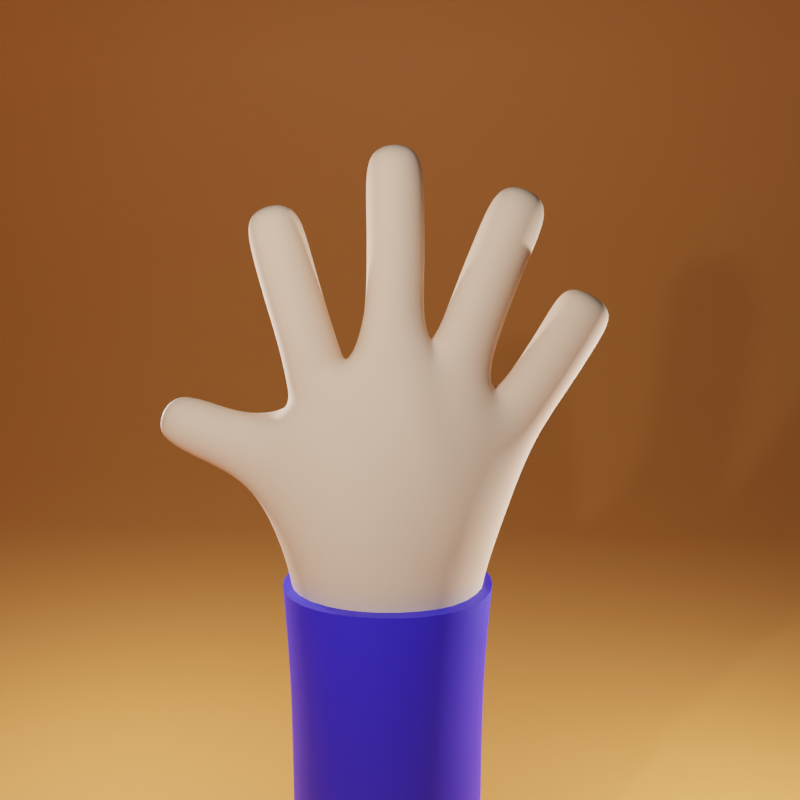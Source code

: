 # Source: Hang.blend  (saved by Blender 2.92.15; exported with 4.5.12 LTS)
import bpy
from mathutils import Matrix  # noqa: F401  (used for matrix-valued properties, if any)

bpy.ops.wm.read_factory_settings(use_empty=True)
scene = bpy.context.scene
scene.name = 'Scene'

# ---- collections
col_collection = bpy.data.collections.new('Collection'); scene.collection.children.link(col_collection)

# ---- materials (node trees are filled in below, after node groups)
mat_skin = bpy.data.materials.new('Skin')
mat_skin.alpha_threshold = 0.0
mat_skin.use_transparent_shadow = False
mat_skin.line_color = (0.0, 0.0, 0.0, 1.0)
mat_sleeve = bpy.data.materials.new('Sleeve')
mat_sleeve.use_transparent_shadow = False
mat_backdrop = bpy.data.materials.new('Backdrop')
mat_backdrop.use_transparent_shadow = False

# ---- node groups
ng_auto_smooth = bpy.data.node_groups.new('Auto Smooth', 'GeometryNodeTree')
_s = ng_auto_smooth.interface.new_socket(name='Geometry', in_out='OUTPUT', socket_type='NodeSocketGeometry')
_s = ng_auto_smooth.interface.new_socket(name='Geometry', in_out='INPUT', socket_type='NodeSocketGeometry')
_s = ng_auto_smooth.interface.new_socket(name='Angle', in_out='INPUT', socket_type='NodeSocketFloat')
_s.subtype = 'ANGLE'
_s.min_value = 0.0
_s.max_value = 3.142
ng_auto_smooth.is_modifier = True
_N = ng_auto_smooth.nodes; _L = ng_auto_smooth.links
n0 = _N.new('NodeGroupOutput'); n0.name = 'Group Output'; n0.location = (480, -100)
n1 = _N.new('NodeGroupInput'); n1.name = 'Group Input'; n1.location = (-420, -300)
n2 = _N.new('NodeGroupInput'); n2.name = 'Group Input.001'; n2.location = (-60, -100)
n3 = _N.new('GeometryNodeSetShadeSmooth'); n3.name = 'Set Shade Smooth'; n3.location = (120, -100)
n3.domain = 'EDGE'
n4 = _N.new('GeometryNodeSetShadeSmooth'); n4.name = 'Set Shade Smooth.001'; n4.location = (300, -100)
n5 = _N.new('GeometryNodeInputMeshEdgeAngle'); n5.name = 'Edge Angle'; n5.location = (-420, -220)
n6 = _N.new('GeometryNodeInputEdgeSmooth'); n6.name = 'Is Edge Smooth'; n6.location = (-60, -160)
n7 = _N.new('GeometryNodeInputShadeSmooth'); n7.name = 'Is Face Smooth'; n7.location = (-240, -340)
n8 = _N.new('FunctionNodeBooleanMath'); n8.name = 'Boolean Math'; n8.location = (-60, -220)
n9 = _N.new('FunctionNodeCompare'); n9.name = 'Compare'; n9.location = (-240, -180)
n9.operation = 'LESS_EQUAL'
_L.new(n5.outputs[0], n9.inputs[0])
_L.new(n4.outputs[0], n0.inputs[0])
_L.new(n1.outputs[1], n9.inputs[1])
_L.new(n9.outputs[0], n8.inputs[0])
_L.new(n7.outputs[0], n8.inputs[1])
_L.new(n2.outputs[0], n3.inputs[0])
_L.new(n6.outputs[0], n3.inputs[1])
_L.new(n3.outputs[0], n4.inputs[0])
_L.new(n8.outputs[0], n3.inputs[2])
n0.is_active_output = True

# ---- material node trees
mat_skin.use_nodes = True; mat_skin.node_tree.nodes.clear()
_N = mat_skin.node_tree.nodes; _L = mat_skin.node_tree.links
n0 = _N.new('ShaderNodeOutputMaterial'); n0.name = 'Material Output'; n0.location = (300, 300)
n1 = _N.new('ShaderNodeBsdfPrincipled'); n1.name = 'Principled BSDF'; n1.location = (10, 300)
n1.distribution = 'GGX'
n1.subsurface_method = 'BURLEY'
n1.inputs[0].default_value = (0.906, 0.6284, 0.4488, 1.0)
n1.inputs[2].default_value = 0.8
n1.inputs[3].default_value = 1.45
n1.inputs[27].default_value = (0.0, 0.0, 0.0, 1.0)
n1.inputs[28].default_value = 1.0
_L.new(n1.outputs[0], n0.inputs[0])
n0.is_active_output = True
mat_sleeve.use_nodes = True; mat_sleeve.node_tree.nodes.clear()
_N = mat_sleeve.node_tree.nodes; _L = mat_sleeve.node_tree.links
n0 = _N.new('ShaderNodeBsdfPrincipled'); n0.name = 'Principled BSDF'; n0.location = (10, 300)
n0.distribution = 'GGX'
n0.subsurface_method = 'BURLEY'
n0.inputs[0].default_value = (0.02791, 0.02076, 0.8, 1.0)
n0.inputs[3].default_value = 1.45
n0.inputs[27].default_value = (0.0, 0.0, 0.0, 1.0)
n0.inputs[28].default_value = 1.0
n1 = _N.new('ShaderNodeOutputMaterial'); n1.name = 'Material Output'; n1.location = (300, 300)
_L.new(n0.outputs[0], n1.inputs[0])
n1.is_active_output = True
mat_backdrop.use_nodes = True; mat_backdrop.node_tree.nodes.clear()
_N = mat_backdrop.node_tree.nodes; _L = mat_backdrop.node_tree.links
n0 = _N.new('ShaderNodeBsdfPrincipled'); n0.name = 'Principled BSDF'; n0.location = (10, 300)
n0.distribution = 'GGX'
n0.subsurface_method = 'BURLEY'
n0.inputs[0].default_value = (0.8, 0.2983, 0.07643, 1.0)
n0.inputs[3].default_value = 1.45
n0.inputs[27].default_value = (0.0, 0.0, 0.0, 1.0)
n0.inputs[28].default_value = 1.0
n1 = _N.new('ShaderNodeOutputMaterial'); n1.name = 'Material Output'; n1.location = (300, 300)
_L.new(n0.outputs[0], n1.inputs[0])
n1.is_active_output = True

# ---- world
world_world = bpy.data.worlds.new('World'); scene.world = world_world
world_world.use_nodes = True; world_world.node_tree.nodes.clear()
_N = world_world.node_tree.nodes; _L = world_world.node_tree.links
n0 = _N.new('ShaderNodeOutputWorld'); n0.name = 'World Output'; n0.location = (300, 300)
n1 = _N.new('ShaderNodeBackground'); n1.name = 'Background'; n1.location = (10, 300)
n1.inputs[0].default_value = (0.05088, 0.05088, 0.05088, 1.0)
_L.new(n1.outputs[0], n0.inputs[0])
n0.is_active_output = True
world_world.color = (0.05088, 0.05088, 0.05088)
world_world.use_sun_shadow = False
world_world.sun_shadow_jitter_overblur = 0.0

# ---- cameras
cam_camera = bpy.data.cameras.new('Camera')
cam_camera.clip_end = 100.0
cam_camera.ortho_scale = 7.314

# ---- lights
light_light = bpy.data.lights.new('Light', 'POINT')
light_light.transmission_factor = 0.0
light_light.energy = 1000.0
light_light.shadow_soft_size = 0.1
light_light.shadow_maximum_resolution = 0.006
light_light.use_absolute_resolution = True
light_light_001 = bpy.data.lights.new('Light.001', 'POINT')
light_light_001.transmission_factor = 0.0
light_light_001.energy = 1000.0
light_light_001.shadow_soft_size = 0.1
light_light_001.shadow_maximum_resolution = 0.006
light_light_001.use_absolute_resolution = True
light_light_002 = bpy.data.lights.new('Light.002', 'POINT')
light_light_002.transmission_factor = 0.0
light_light_002.energy = 1000.0
light_light_002.shadow_soft_size = 0.1
light_light_002.shadow_maximum_resolution = 0.006
light_light_002.use_absolute_resolution = True

# ---- meshes
me_cube = bpy.data.meshes.new('Cube')
me_cube.from_pydata([(0.3938, -0.3938, -0.1576), (-0.3938, -0.3938, -0.1576), (-0.3938, 0.3938, -0.1576), (0.3938, 0.3938, -0.1576), (0.5839, -0.5303, 3.57), (-0.5879, -0.4991, 3.455), (-0.561, 0.5493, 3.551), (0.6, 0.5239, 3.463), (0.9823, 0.2982, 4.395), (1.007, -0.1306, 4.393), (0.7762, -0.1386, 4.926), (0.7443, 0.2702, 4.923), (0.3669, -0.212, 5.194), (0.259, 0.304, 5.088), (-0.1707, -0.277, 5.124), (-0.2651, 0.244, 5.174), (-0.845, -0.1197, 4.688), (-0.7759, 0.2873, 4.748), (-0.3414, 0.2138, 5.124), (-0.2795, -0.2268, 5.048), (-1.046, -0.1172, 4.165), (-1.011, 0.3101, 4.16), (1.606, 0.2697, 5.555), (1.632, 0.01507, 5.56), (1.411, -0.004357, 5.688), (1.385, 0.2503, 5.683), (1.11, 0.2731, 6.322), (1.134, 0.01858, 6.335), (0.8984, 0.001311, 6.433), (0.8746, 0.2558, 6.42), (0.1665, 0.2874, 6.684), (0.1953, 0.03408, 6.707), (-0.05891, 0.004854, 6.704), (-0.08773, 0.2582, 6.681), (-1.017, 0.09215, 6.223), (-0.9805, 0.3449, 6.206), (-0.7361, 0.3145, 6.275), (-0.7725, 0.06177, 6.293), (-1.774, 0.09794, 4.569), (-1.733, 0.3504, 4.564), (-1.635, 0.3397, 4.8), (-1.677, 0.08725, 4.806), (1.404, 0.287, 5.127), (1.434, -0.05294, 5.127), (1.142, -0.0786, 5.301), (1.112, 0.2613, 5.302), (0.8994, 0.2662, 5.695), (0.9305, -0.07334, 5.71), (0.6131, -0.09698, 5.833), (0.582, 0.2425, 5.818), (0.2177, 0.273, 5.999), (0.2561, -0.06412, 6.035), (-0.08296, -0.1023, 6.038), (-0.1213, 0.2347, 6.001), (-0.8835, -0.01632, 5.564), (-0.8349, 0.3206, 5.54), (-0.5118, 0.2812, 5.642), (-0.5604, -0.05576, 5.666), (-1.475, 0.002339, 4.401), (-1.423, 0.3396, 4.394), (-1.296, 0.3264, 4.719), (-1.348, -0.01082, 4.726), (0.5251, -0.5251, 1.092), (-0.5251, -0.5251, 1.092), (-0.5251, 0.5251, 1.092), (0.5251, 0.5251, 1.092), (0.5251, -0.5251, 2.183), (-0.5251, -0.5251, 2.183), (-0.5251, 0.5251, 2.183), (0.5251, 0.5251, 2.183), (1.543, 0.3025, 5.365), (1.576, -0.0371, 5.371), (1.282, -0.06297, 5.542), (1.249, 0.2766, 5.537), (1.038, 0.2953, 6.04), (1.069, -0.04405, 6.056), (0.7543, -0.06718, 6.185), (0.7226, 0.2722, 6.169), (0.2109, 0.3087, 6.384), (0.2493, -0.02892, 6.415), (-0.08966, -0.06778, 6.412), (-0.1281, 0.2699, 6.381), (-0.9876, 0.02456, 5.934), (-0.939, 0.3615, 5.911), (-0.6136, 0.3212, 6.005), (-0.6621, -0.01577, 6.028), (1.214, 0.2776, 4.821), (1.241, -0.06257, 4.815), (0.9628, -0.08842, 5.019), (0.9364, 0.2517, 5.024), (0.778, 0.2436, 5.355), (0.8084, -0.09605, 5.367), (0.4939, -0.1201, 5.51), (0.4631, 0.2195, 5.497), (0.2136, 0.2326, 5.66), (0.2513, -0.1043, 5.698), (-0.08612, -0.141, 5.717), (-0.1242, 0.1959, 5.679), (-0.7798, -0.05624, 5.209), (-0.7321, 0.2809, 5.188), (-0.4066, 0.2424, 5.309), (-0.4544, -0.09479, 5.33), (-0.7252, -0.08245, 4.958), (-0.6823, 0.2555, 4.945), (-0.3807, -0.124, 5.14), (0.7829, 0.01241, 3.325), (1.65, 0.1455, 5.556), (0.8568, -0.2687, 4.034), (0.8381, 0.367, 4.022), (1.041, 0.0875, 4.305), (-0.768, 0.09431, 4.917), (0.8906, -0.2042, 4.636), (1.531, -0.0216, 5.637), (-0.7699, 0.01993, 3.3), (0.03052, 0.6879, 3.362), (-0.5606, -0.1666, 5.051), (-0.01708, -0.6834, 3.374), (0.6153, -0.2343, 4.97), (0.5213, -0.4153, 4.465), (0.1531, -0.2937, 5.173), (0.188, -0.5062, 4.334), (-0.396, -0.479, 4.252), (-0.1336, 0.5136, 4.295), (0.4334, 0.5099, 4.232), (0.5687, 0.3352, 4.95), (1.381, 0.1218, 5.712), (0.8541, 0.3526, 4.636), (-0.2968, 0.0371, 5.166), (-0.6747, 0.2466, 4.835), (1.5, 0.2888, 5.631), (-0.8243, -0.2651, 3.947), (-0.5494, -0.2463, 4.86), (5.588e-09, 0.4801, -0.2174), (-0.9545, -0.1878, 4.428), (-0.3053, 0.1935, 5.137), (-0.7092, -0.09989, 4.845), (-0.0557, 0.315, 5.144), (-0.2045, -0.007542, 5.351), (-0.4801, -1.863e-09, -0.2174), (-0.87, 0.3668, 4.486), (6.519e-09, -0.4801, -0.2174), (-0.8081, 0.3693, 3.954), (-0.5395, 0.3221, 4.852), (-0.4592, 0.4465, 4.45), (-1.019, 0.09914, 4.127), (0.4801, -8.382e-09, -0.2174), (-0.871, 0.09368, 4.711), (-0.5041, 0.298, 5.032), (-0.3113, -0.1622, 5.148), (0.9978, 0.294, 6.389), (0.8686, 0.1284, 6.457), (1.027, -0.01625, 6.405), (1.156, 0.1494, 6.337), (0.03573, 0.3024, 6.702), (-0.1017, 0.1302, 6.713), (0.07087, -0.006411, 6.729), (0.2083, 0.1658, 6.717), (-0.9042, 0.0515, 6.281), (-0.7331, 0.187, 6.312), (-0.8598, 0.3596, 6.259), (-1.031, 0.2241, 6.227), (-1.753, 0.06901, 4.698), (-1.667, 0.2163, 4.839), (-1.702, 0.3767, 4.691), (-1.787, 0.2295, 4.551), (0.5026, -0.5026, 0.1498), (1.048e-08, -0.722, 1.092), (-0.5026, -0.5026, 0.1498), (-0.722, -1.048e-08, 1.092), (-0.5026, 0.5026, 0.1498), (0.0, 0.722, 1.092), (0.5026, 0.5026, 0.1498), (0.722, -7.451e-09, 1.092), (0.5251, -0.5251, 1.637), (1.048e-08, -0.722, 2.183), (-0.5251, -0.5251, 1.637), (-0.722, -1.048e-08, 2.183), (-0.5251, 0.5251, 1.637), (-1.048e-08, 0.722, 2.183), (0.5251, 0.5251, 1.637), (0.722, 1.048e-08, 2.183), (0.533, -0.5273, 2.752), (-0.5326, -0.5233, 2.744), (-0.5308, 0.5293, 2.749), (0.5341, 0.526, 2.745), (1.478, 0.2941, 5.252), (1.615, 0.1375, 5.336), (1.509, -0.04563, 5.255), (1.474, 0.1218, 5.094), (1.435, -0.1137, 5.458), (1.216, -0.0714, 5.428), (1.293, -0.1295, 5.214), (1.21, 0.102, 5.572), (1.185, 0.2683, 5.425), (1.072, 0.08656, 5.334), (1.39, 0.3532, 5.45), (1.253, 0.3379, 5.215), (1.597, 0.3027, 5.474), (1.629, -0.02227, 5.48), (1.348, -0.04706, 5.643), (1.315, 0.2779, 5.637), (0.9665, 0.2802, 5.865), (1.112, 0.13, 6.024), (0.9979, -0.05921, 5.881), (0.9745, 0.1008, 5.679), (0.9177, -0.1192, 6.124), (0.6819, -0.08256, 6.007), (0.7776, -0.1488, 5.774), (0.6794, 0.09818, 6.201), (0.6506, 0.2569, 5.992), (0.5381, 0.06834, 5.848), (0.8742, 0.3474, 6.101), (0.7349, 0.318, 5.754), (1.099, 0.302, 6.208), (1.129, -0.02287, 6.224), (0.8283, -0.04492, 6.348), (0.798, 0.2799, 6.333), (0.2152, 0.2912, 6.186), (0.2937, 0.1472, 6.4), (0.2536, -0.04616, 6.22), (0.3005, 0.1116, 6.016), (0.08704, -0.1117, 6.42), (-0.08543, -0.08476, 6.219), (0.09376, -0.1464, 6.043), (-0.1724, 0.09375, 6.396), (-0.1238, 0.2527, 6.186), (-0.1657, 0.05903, 6.02), (0.03422, 0.3526, 6.377), (0.041, 0.3171, 5.993), (0.2002, 0.3168, 6.57), (0.237, -0.006499, 6.599), (-0.08748, -0.04379, 6.595), (-0.1243, 0.2795, 6.566), (-0.9363, 0.004095, 5.747), (-1.024, 0.2006, 5.905), (-0.8877, 0.341, 5.723), (-0.9198, 0.1595, 5.533), (-0.7672, 0.4045, 5.953), (-0.5632, 0.3011, 5.821), (-0.6642, 0.3641, 5.587), (-0.5768, 0.1452, 6.034), (-0.6118, -0.03585, 5.844), (-0.4755, 0.1053, 5.673), (-0.834, -0.05878, 5.986), (-0.7311, -0.09921, 5.619), (-1.027, 0.04999, 6.111), (-0.9807, 0.3725, 6.089), (-0.6688, 0.3338, 6.178), (-0.7153, 0.01125, 6.2), (-1.675, 0.04347, 4.487), (-1.623, 0.3659, 4.48), (-1.473, 0.1734, 4.337), (-1.501, 0.3528, 4.784), (-1.35, 0.3963, 4.556), (-1.553, 0.03037, 4.79), (-1.298, 0.1553, 4.783), (-1.421, -0.06748, 4.564), (1.104, 0.2766, 4.643), (1.279, 0.1124, 4.78), (1.131, -0.07458, 4.638), (1.107, -0.1393, 4.916), (0.8783, -0.09839, 4.918), (0.8975, 0.07681, 5.059), (0.8511, 0.2499, 4.921), (0.7769, 0.06759, 4.982), (1.07, 0.3284, 4.923), (1.315, 0.2819, 4.981), (1.343, -0.05821, 4.977), (1.054, -0.08382, 5.157), (1.026, 0.2563, 5.161), (0.725, 0.2399, 5.159), (0.8522, 0.07828, 5.334), (0.7551, -0.108, 5.167), (0.6568, -0.1717, 5.441), (0.4404, -0.1361, 5.365), (0.4195, 0.04521, 5.53), (0.4038, 0.2203, 5.347), (0.3179, 0.03838, 5.358), (0.6149, 0.2952, 5.424), (0.8381, 0.2539, 5.529), (0.8688, -0.08564, 5.543), (0.5507, -0.1096, 5.666), (0.5199, 0.23, 5.652), (0.2115, 0.222, 5.469), (0.2957, 0.07106, 5.676), (0.2566, -0.1333, 5.503), (0.08968, -0.1858, 5.714), (-0.0944, -0.1705, 5.533), (-0.1685, 0.02058, 5.701), (-0.1398, 0.1851, 5.506), (0.0376, 0.2774, 5.663), (0.2171, 0.2534, 5.827), (0.2554, -0.08341, 5.866), (-0.08348, -0.1211, 5.874), (-0.1218, 0.2157, 5.835), (-0.74, -0.07478, 5.028), (-0.8169, 0.1196, 5.176), (-0.6945, 0.2629, 5.012), (-0.5604, 0.3249, 5.244), (-0.3598, 0.2237, 5.161), (-0.3695, 0.06655, 5.342), (-0.4046, -0.1139, 5.178), (-0.6261, -0.1387, 5.274), (-0.8296, -0.0365, 5.388), (-0.781, 0.3005, 5.364), (-0.4587, 0.2615, 5.472), (-0.5072, -0.07543, 5.496), (-1.251, -0.03883, 4.315), (-1.205, 0.3102, 4.31), (-1.063, 0.2955, 4.666), (-1.11, -0.05041, 4.672), (-1.484e-09, -0.722, 1.637), (0.6916, 1.863e-09, 0.1439), (0.722, -1.484e-09, 1.637), (-1.863e-09, 0.6916, 0.1439), (1.484e-09, 0.722, 1.637), (-0.722, 1.484e-09, 1.637), (-0.6916, 1.863e-09, 0.1439), (0.3039, -0.4186, 4.662), (-0.06392, -0.5899, 3.987), (0.09994, 0.5975, 3.953), (1.863e-09, -0.6916, 0.1439), (-1.774, 0.2314, 4.715), (1.53, 0.1356, 5.66), (-0.6733, 0.4088, 4.421), (-0.8937, 0.2102, 6.313), (0.05225, 0.1519, 6.761), (1.029, 0.1424, 6.438), (0.6925, 0.4184, 4.464), (0.7315, -0.3163, 4.491), (-0.6851, -0.3246, 4.411), (-0.2419, 0.006632, 5.208), (-0.5181, -0.1944, 4.987), (-0.7595, 0.08357, 4.794), (-0.2327, 0.4298, 4.64), (-0.4875, 0.2837, 4.972), (-0.8747, 0.05464, 3.785), (-3.725e-09, -7.451e-09, -0.3429), (0.9068, 0.05079, 3.871), (-0.001306, -0.7182, 2.742), (-0.7278, 0.002792, 2.736), (0.002991, 0.719, 2.741), (0.7295, 0.0009385, 2.738), (1.549, 0.1291, 5.221), (1.369, -0.1222, 5.342), (1.145, 0.09363, 5.459), (1.325, 0.3449, 5.338), (1.667, 0.145, 5.447), (1.495, -0.09568, 5.564), (1.279, 0.1109, 5.672), (1.451, 0.3515, 5.555), (1.041, 0.1149, 5.849), (0.8458, -0.1345, 5.947), (0.607, 0.08278, 6.023), (0.8027, 0.3322, 5.925), (1.172, 0.1439, 6.194), (0.9853, -0.09481, 6.291), (0.7573, 0.1135, 6.366), (0.9435, 0.3522, 6.269), (0.298, 0.1298, 6.203), (0.09128, -0.1287, 6.226), (-0.1682, 0.07671, 6.203), (0.0385, 0.3352, 6.18), (0.2796, 0.1623, 6.588), (0.08162, -0.08574, 6.605), (-0.1669, 0.111, 6.582), (0.031, 0.3591, 6.565), (-0.9728, 0.1801, 5.717), (-0.7163, 0.3842, 5.767), (-0.5267, 0.1251, 5.851), (-0.7831, -0.07906, 5.8), (-1.063, 0.2188, 6.085), (-0.8165, 0.414, 6.131), (-0.634, 0.1655, 6.208), (-0.8805, -0.0298, 6.162), (-1.674, 0.2076, 4.427), (-1.554, 0.4203, 4.631), (-1.507, 0.1895, 4.845), (-1.626, -0.02329, 4.641), (1.165, 0.1058, 4.589), (1.008, -0.1512, 4.776), (0.8223, 0.07143, 4.969), (0.9714, 0.3277, 4.781), (1.383, 0.1166, 4.946), (1.203, -0.1348, 5.067), (0.9856, 0.08142, 5.193), (1.166, 0.3328, 5.072), (0.7943, 0.0703, 5.137), (0.6068, -0.1861, 5.257), (0.367, 0.03779, 5.405), (0.5637, 0.2936, 5.242), (0.9131, 0.08863, 5.513), (0.7155, -0.1613, 5.607), (0.4757, 0.05575, 5.682), (0.6732, 0.3056, 5.588), (0.2942, 0.05044, 5.495), (0.09192, -0.2153, 5.519), (-0.176, 0.001736, 5.538), (0.0247, 0.2665, 5.478), (0.2998, 0.09207, 5.845), (0.09313, -0.1654, 5.877), (-0.1662, 0.0402, 5.856), (0.04046, 0.2977, 5.824), (-0.7801, 0.1014, 4.991), (-0.5187, 0.3066, 5.083), (-0.3194, 0.04759, 5.198), (-0.5808, -0.1576, 5.106), (-0.8657, 0.1393, 5.356), (-0.6108, 0.3442, 5.414), (-0.4225, 0.08575, 5.504), (-0.6775, -0.1191, 5.446), (-1.255, 0.1382, 4.245), (-1.125, 0.3668, 4.488), (-1.067, 0.1211, 4.73), (-1.188, -0.109, 4.496)], [], [(66, 174, 311, 173), (174, 67, 175, 311), (311, 175, 63, 166), (173, 311, 166, 62), (65, 172, 312, 171), (172, 62, 165, 312), (312, 165, 0, 145), (171, 312, 145, 3), (69, 180, 313, 179), (180, 66, 173, 313), (313, 173, 62, 172), (179, 313, 172, 65), (64, 170, 314, 169), (170, 65, 171, 314), (314, 171, 3, 132), (169, 314, 132, 2), (68, 178, 315, 177), (178, 69, 179, 315), (315, 179, 65, 170), (177, 315, 170, 64), (67, 176, 316, 175), (176, 68, 177, 316), (316, 177, 64, 168), (175, 316, 168, 63), (63, 168, 317, 167), (168, 64, 169, 317), (317, 169, 2, 138), (167, 317, 138, 1), (12, 119, 318, 118), (14, 120, 318, 119), (4, 118, 318, 120), (14, 121, 319, 120), (5, 116, 319, 121), (4, 120, 319, 116), (6, 122, 320, 114), (13, 123, 320, 122), (7, 114, 320, 123), (62, 166, 321, 165), (166, 63, 167, 321), (321, 167, 1, 140), (165, 321, 140, 0), (41, 162, 322, 161), (162, 40, 163, 322), (322, 163, 39, 164), (161, 322, 164, 38), (25, 125, 323, 129), (125, 24, 112, 323), (323, 112, 23, 106), (129, 323, 106, 22), (17, 142, 324, 139), (142, 15, 143, 324), (324, 143, 6, 141), (139, 324, 141, 21), (37, 158, 325, 157), (158, 36, 159, 325), (325, 159, 35, 160), (157, 325, 160, 34), (33, 154, 326, 153), (154, 32, 155, 326), (326, 155, 31, 156), (153, 326, 156, 30), (29, 150, 327, 149), (150, 28, 151, 327), (327, 151, 27, 152), (149, 327, 152, 26), (11, 126, 328, 124), (126, 8, 108, 328), (328, 108, 7, 123), (124, 328, 123, 13), (10, 117, 329, 111), (117, 12, 118, 329), (329, 118, 4, 107), (111, 329, 107, 9), (16, 133, 330, 131), (133, 20, 130, 330), (330, 130, 5, 121), (131, 330, 121, 14), (15, 134, 331, 137), (134, 18, 127, 331), (331, 127, 104, 148), (137, 331, 148, 14), (14, 148, 332, 131), (148, 104, 115, 332), (332, 115, 102, 135), (131, 332, 135, 16), (16, 135, 333, 146), (135, 102, 110, 333), (333, 110, 103, 128), (146, 333, 128, 17), (15, 136, 334, 143), (13, 122, 334, 136), (6, 143, 334, 122), (17, 128, 335, 142), (128, 103, 147, 335), (335, 147, 18, 134), (142, 335, 134, 15), (20, 144, 336, 130), (144, 21, 141, 336), (336, 141, 6, 113), (130, 336, 113, 5), (0, 140, 337, 145), (140, 1, 138, 337), (337, 138, 2, 132), (145, 337, 132, 3), (7, 108, 338, 105), (108, 8, 109, 338), (338, 109, 9, 107), (105, 338, 107, 4), (4, 116, 339, 181), (116, 5, 182, 339), (339, 182, 67, 174), (181, 339, 174, 66), (5, 113, 340, 182), (113, 6, 183, 340), (340, 183, 68, 176), (182, 340, 176, 67), (6, 114, 341, 183), (114, 7, 184, 341), (341, 184, 69, 178), (183, 341, 178, 68), (7, 105, 342, 184), (105, 4, 181, 342), (342, 181, 66, 180), (184, 342, 180, 69), (70, 186, 343, 185), (186, 71, 187, 343), (343, 187, 43, 188), (185, 343, 188, 42), (71, 189, 344, 187), (189, 72, 190, 344), (344, 190, 44, 191), (187, 344, 191, 43), (72, 192, 345, 190), (192, 73, 193, 345), (345, 193, 45, 194), (190, 345, 194, 44), (73, 195, 346, 193), (195, 70, 185, 346), (346, 185, 42, 196), (193, 346, 196, 45), (22, 106, 347, 197), (106, 23, 198, 347), (347, 198, 71, 186), (197, 347, 186, 70), (23, 112, 348, 198), (112, 24, 199, 348), (348, 199, 72, 189), (198, 348, 189, 71), (24, 125, 349, 199), (125, 25, 200, 349), (349, 200, 73, 192), (199, 349, 192, 72), (25, 129, 350, 200), (129, 22, 197, 350), (350, 197, 70, 195), (200, 350, 195, 73), (74, 202, 351, 201), (202, 75, 203, 351), (351, 203, 47, 204), (201, 351, 204, 46), (75, 205, 352, 203), (205, 76, 206, 352), (352, 206, 48, 207), (203, 352, 207, 47), (76, 208, 353, 206), (208, 77, 209, 353), (353, 209, 49, 210), (206, 353, 210, 48), (77, 211, 354, 209), (211, 74, 201, 354), (354, 201, 46, 212), (209, 354, 212, 49), (26, 152, 355, 213), (152, 27, 214, 355), (355, 214, 75, 202), (213, 355, 202, 74), (27, 151, 356, 214), (151, 28, 215, 356), (356, 215, 76, 205), (214, 356, 205, 75), (28, 150, 357, 215), (150, 29, 216, 357), (357, 216, 77, 208), (215, 357, 208, 76), (29, 149, 358, 216), (149, 26, 213, 358), (358, 213, 74, 211), (216, 358, 211, 77), (78, 218, 359, 217), (218, 79, 219, 359), (359, 219, 51, 220), (217, 359, 220, 50), (79, 221, 360, 219), (221, 80, 222, 360), (360, 222, 52, 223), (219, 360, 223, 51), (80, 224, 361, 222), (224, 81, 225, 361), (361, 225, 53, 226), (222, 361, 226, 52), (81, 227, 362, 225), (227, 78, 217, 362), (362, 217, 50, 228), (225, 362, 228, 53), (30, 156, 363, 229), (156, 31, 230, 363), (363, 230, 79, 218), (229, 363, 218, 78), (31, 155, 364, 230), (155, 32, 231, 364), (364, 231, 80, 221), (230, 364, 221, 79), (32, 154, 365, 231), (154, 33, 232, 365), (365, 232, 81, 224), (231, 365, 224, 80), (33, 153, 366, 232), (153, 30, 229, 366), (366, 229, 78, 227), (232, 366, 227, 81), (82, 234, 367, 233), (234, 83, 235, 367), (367, 235, 55, 236), (233, 367, 236, 54), (83, 237, 368, 235), (237, 84, 238, 368), (368, 238, 56, 239), (235, 368, 239, 55), (84, 240, 369, 238), (240, 85, 241, 369), (369, 241, 57, 242), (238, 369, 242, 56), (85, 243, 370, 241), (243, 82, 233, 370), (370, 233, 54, 244), (241, 370, 244, 57), (34, 160, 371, 245), (160, 35, 246, 371), (371, 246, 83, 234), (245, 371, 234, 82), (35, 159, 372, 246), (159, 36, 247, 372), (372, 247, 84, 237), (246, 372, 237, 83), (36, 158, 373, 247), (158, 37, 248, 373), (373, 248, 85, 240), (247, 373, 240, 84), (37, 157, 374, 248), (157, 34, 245, 374), (374, 245, 82, 243), (248, 374, 243, 85), (38, 164, 375, 249), (164, 39, 250, 375), (375, 250, 59, 251), (249, 375, 251, 58), (39, 163, 376, 250), (163, 40, 252, 376), (376, 252, 60, 253), (250, 376, 253, 59), (40, 162, 377, 252), (162, 41, 254, 377), (377, 254, 61, 255), (252, 377, 255, 60), (41, 161, 378, 254), (161, 38, 249, 378), (378, 249, 58, 256), (254, 378, 256, 61), (86, 258, 379, 257), (258, 87, 259, 379), (379, 259, 9, 109), (257, 379, 109, 8), (87, 260, 380, 259), (260, 88, 261, 380), (380, 261, 10, 111), (259, 380, 111, 9), (88, 262, 381, 261), (262, 89, 263, 381), (381, 263, 11, 264), (261, 381, 264, 10), (89, 265, 382, 263), (265, 86, 257, 382), (382, 257, 8, 126), (263, 382, 126, 11), (42, 188, 383, 266), (188, 43, 267, 383), (383, 267, 87, 258), (266, 383, 258, 86), (43, 191, 384, 267), (191, 44, 268, 384), (384, 268, 88, 260), (267, 384, 260, 87), (44, 194, 385, 268), (194, 45, 269, 385), (385, 269, 89, 262), (268, 385, 262, 88), (45, 196, 386, 269), (196, 42, 266, 386), (386, 266, 86, 265), (269, 386, 265, 89), (90, 271, 387, 270), (271, 91, 272, 387), (387, 272, 10, 264), (270, 387, 264, 11), (91, 273, 388, 272), (273, 92, 274, 388), (388, 274, 12, 117), (272, 388, 117, 10), (92, 275, 389, 274), (275, 93, 276, 389), (389, 276, 13, 277), (274, 389, 277, 12), (93, 278, 390, 276), (278, 90, 270, 390), (390, 270, 11, 124), (276, 390, 124, 13), (46, 204, 391, 279), (204, 47, 280, 391), (391, 280, 91, 271), (279, 391, 271, 90), (47, 207, 392, 280), (207, 48, 281, 392), (392, 281, 92, 273), (280, 392, 273, 91), (48, 210, 393, 281), (210, 49, 282, 393), (393, 282, 93, 275), (281, 393, 275, 92), (49, 212, 394, 282), (212, 46, 279, 394), (394, 279, 90, 278), (282, 394, 278, 93), (94, 284, 395, 283), (284, 95, 285, 395), (395, 285, 12, 277), (283, 395, 277, 13), (95, 286, 396, 285), (286, 96, 287, 396), (396, 287, 14, 119), (285, 396, 119, 12), (96, 288, 397, 287), (288, 97, 289, 397), (397, 289, 15, 137), (287, 397, 137, 14), (97, 290, 398, 289), (290, 94, 283, 398), (398, 283, 13, 136), (289, 398, 136, 15), (50, 220, 399, 291), (220, 51, 292, 399), (399, 292, 95, 284), (291, 399, 284, 94), (51, 223, 400, 292), (223, 52, 293, 400), (400, 293, 96, 286), (292, 400, 286, 95), (52, 226, 401, 293), (226, 53, 294, 401), (401, 294, 97, 288), (293, 401, 288, 96), (53, 228, 402, 294), (228, 50, 291, 402), (402, 291, 94, 290), (294, 402, 290, 97), (98, 296, 403, 295), (296, 99, 297, 403), (403, 297, 103, 110), (295, 403, 110, 102), (99, 298, 404, 297), (298, 100, 299, 404), (404, 299, 18, 147), (297, 404, 147, 103), (100, 300, 405, 299), (300, 101, 301, 405), (405, 301, 104, 127), (299, 405, 127, 18), (101, 302, 406, 301), (302, 98, 295, 406), (406, 295, 102, 115), (301, 406, 115, 104), (54, 236, 407, 303), (236, 55, 304, 407), (407, 304, 99, 296), (303, 407, 296, 98), (55, 239, 408, 304), (239, 56, 305, 408), (408, 305, 100, 298), (304, 408, 298, 99), (56, 242, 409, 305), (242, 57, 306, 409), (409, 306, 101, 300), (305, 409, 300, 100), (57, 244, 410, 306), (244, 54, 303, 410), (410, 303, 98, 302), (306, 410, 302, 101), (58, 251, 411, 307), (251, 59, 308, 411), (411, 308, 21, 144), (307, 411, 144, 20), (59, 253, 412, 308), (253, 60, 309, 412), (412, 309, 17, 139), (308, 412, 139, 21), (60, 255, 413, 309), (255, 61, 310, 413), (413, 310, 16, 146), (309, 413, 146, 17), (61, 256, 414, 310), (256, 58, 307, 414), (414, 307, 20, 133), (310, 414, 133, 16)])
me_cube.polygons.foreach_set('use_smooth', [True] * 412)
me_cube.materials.append(mat_skin)
me_cube.use_remesh_preserve_volume = False
me_cube.use_remesh_preserve_attributes = False
me_cube.use_mirror_vertex_groups = False
me_cube.update()
me_cube_001 = bpy.data.meshes.new('Cube.001')
me_cube_001.from_pydata([(0.3938, -0.3938, -0.1576), (-0.3938, -0.3938, -0.1576), (-0.3938, 0.3938, -0.1576), (0.3938, 0.3938, -0.1576), (0.5839, -0.5303, 3.425), (-0.5879, -0.4991, 3.425), (-0.561, 0.5493, 3.425), (0.6, 0.5239, 3.425), (0.5251, -0.5251, 1.092), (-0.5251, -0.5251, 1.092), (-0.5251, 0.5251, 1.092), (0.5251, 0.5251, 1.092), (0.5251, -0.5251, 2.183), (-0.5251, -0.5251, 2.183), (-0.5251, 0.5251, 2.183), (0.5251, 0.5251, 2.183), (0.7829, 0.01241, 3.425), (-0.7699, 0.01993, 3.425), (0.03052, 0.6879, 3.425), (-0.01708, -0.6834, 3.425), (5.588e-09, 0.4801, -0.2174), (-0.4801, -1.863e-09, -0.2174), (6.519e-09, -0.4801, -0.2174), (0.4801, -8.382e-09, -0.2174), (0.5026, -0.5026, 0.1498), (1.048e-08, -0.722, 1.092), (-0.5026, -0.5026, 0.1498), (-0.722, -1.048e-08, 1.092), (-0.5026, 0.5026, 0.1498), (0.0, 0.722, 1.092), (0.5026, 0.5026, 0.1498), (0.722, -7.451e-09, 1.092), (0.5251, -0.5251, 1.637), (1.048e-08, -0.722, 2.183), (-0.5251, -0.5251, 1.637), (-0.722, -1.048e-08, 2.183), (-0.5251, 0.5251, 1.637), (-1.048e-08, 0.722, 2.183), (0.5251, 0.5251, 1.637), (0.722, 1.048e-08, 2.183), (0.533, -0.5273, 2.752), (-0.5326, -0.5233, 2.744), (-0.5308, 0.5293, 2.749), (0.5341, 0.526, 2.745), (-1.484e-09, -0.722, 1.637), (0.6916, 1.863e-09, 0.1439), (0.722, -1.484e-09, 1.637), (-1.863e-09, 0.6916, 0.1439), (1.484e-09, 0.722, 1.637), (-0.722, 1.484e-09, 1.637), (-0.6916, 1.863e-09, 0.1439), (1.863e-09, -0.6916, 0.1439), (-3.725e-09, -7.451e-09, -0.3429), (-0.001306, -0.7182, 2.742), (-0.7278, 0.002792, 2.736), (0.002991, 0.719, 2.741), (0.7295, 0.0009385, 2.738)], [], [(12, 33, 44, 32), (33, 13, 34, 44), (44, 34, 9, 25), (32, 44, 25, 8), (11, 31, 45, 30), (31, 8, 24, 45), (45, 24, 0, 23), (30, 45, 23, 3), (15, 39, 46, 38), (39, 12, 32, 46), (46, 32, 8, 31), (38, 46, 31, 11), (10, 29, 47, 28), (29, 11, 30, 47), (47, 30, 3, 20), (28, 47, 20, 2), (14, 37, 48, 36), (37, 15, 38, 48), (48, 38, 11, 29), (36, 48, 29, 10), (13, 35, 49, 34), (35, 14, 36, 49), (49, 36, 10, 27), (34, 49, 27, 9), (9, 27, 50, 26), (27, 10, 28, 50), (50, 28, 2, 21), (26, 50, 21, 1), (8, 25, 51, 24), (25, 9, 26, 51), (51, 26, 1, 22), (24, 51, 22, 0), (0, 22, 52, 23), (22, 1, 21, 52), (52, 21, 2, 20), (23, 52, 20, 3), (4, 19, 53, 40), (19, 5, 41, 53), (53, 41, 13, 33), (40, 53, 33, 12), (5, 17, 54, 41), (17, 6, 42, 54), (54, 42, 14, 35), (41, 54, 35, 13), (6, 18, 55, 42), (18, 7, 43, 55), (55, 43, 15, 37), (42, 55, 37, 14), (7, 16, 56, 43), (16, 4, 40, 56), (56, 40, 12, 39), (43, 56, 39, 15)])
me_cube_001.polygons.foreach_set('use_smooth', [True] * 52)
me_cube_001.materials.append(mat_sleeve)
me_cube_001.use_remesh_preserve_volume = False
me_cube_001.use_remesh_preserve_attributes = False
me_cube_001.use_mirror_vertex_groups = False
me_cube_001.update()
me_plane = bpy.data.meshes.new('Plane')
me_plane.from_pydata([(1.0, -1.0, 0.0), (-1.0, -1.0, 1.0), (1.0, 1.0, 1.0), (-0.5557, -1.0, 0.0), (-1.0, -1.0, 0.4443), (-0.6707, -1.0, 0.01514), (-0.7779, -1.0, 0.05952), (-0.8699, -1.0, 0.1301), (-0.9405, -1.0, 0.2221), (-0.9849, -1.0, 0.3293), (-1.0, 0.5557, 0.4443), (-0.5557, 0.5557, 0.0), (-0.5557, 1.0, 0.4443), (-0.9849, 0.5557, 0.3293), (-0.9405, 0.5557, 0.2221), (-0.8699, 0.5557, 0.1301), (-0.9849, 0.6707, 0.4443), (-0.9669, 0.6743, 0.3247), (-0.9219, 0.6723, 0.2214), (-0.8595, 0.67, 0.1408), (-0.9405, 0.7779, 0.4443), (-0.9217, 0.7787, 0.327), (-0.884, 0.7673, 0.2326), (-0.8354, 0.758, 0.1646), (-0.8122, 0.8122, 0.1878), (-0.5557, 0.6707, 0.01513), (-0.5557, 0.7779, 0.05954), (-0.5557, 0.8699, 0.1301), (-0.6707, 0.5557, 0.01513), (-0.6743, 0.6753, 0.03314), (-0.6723, 0.7786, 0.07806), (-0.67, 0.8592, 0.1405), (-0.7779, 0.5557, 0.05954), (-0.7787, 0.673, 0.07835), (-0.7673, 0.7674, 0.116), (-0.758, 0.8354, 0.1646), (-0.6707, 0.9849, 0.4443), (-0.7779, 0.9405, 0.4443), (-0.8699, 0.8699, 0.4443), (-0.5557, 0.9849, 0.3293), (-0.6753, 0.9669, 0.3257), (-0.7786, 0.9219, 0.3277), (-0.8592, 0.8595, 0.33), (-0.5557, 0.9405, 0.2221), (-0.673, 0.9217, 0.2213), (-0.7674, 0.884, 0.2327), (-0.8354, 0.8354, 0.242), (1.0, 1.0, 0.4443), (1.0, 0.5557, 0.0), (1.0, 0.9849, 0.3293), (1.0, 0.9405, 0.2221), (1.0, 0.8699, 0.1301), (1.0, 0.7779, 0.05952), (1.0, 0.6707, 0.01514), (-1.0, 0.5557, 1.0), (-0.5557, 1.0, 1.0), (-0.9849, 0.6707, 1.0), (-0.9405, 0.7779, 1.0), (-0.8699, 0.8699, 1.0), (-0.7779, 0.9405, 1.0), (-0.6707, 0.9849, 1.0)], [], [(12, 47, 2, 55), (3, 0, 48, 11), (10, 13, 17, 16), (13, 14, 18, 17), (14, 15, 19, 18), (16, 17, 21, 20), (17, 18, 22, 21), (18, 19, 23, 22), (20, 21, 42, 38), (21, 22, 46, 42), (22, 23, 24, 46), (11, 25, 29, 28), (25, 26, 30, 29), (26, 27, 31, 30), (28, 29, 33, 32), (29, 30, 34, 33), (30, 31, 35, 34), (32, 33, 19, 15), (33, 34, 23, 19), (34, 35, 24, 23), (12, 36, 40, 39), (36, 37, 41, 40), (37, 38, 42, 41), (39, 40, 44, 43), (40, 41, 45, 44), (41, 42, 46, 45), (43, 44, 31, 27), (44, 45, 35, 31), (45, 46, 24, 35), (10, 4, 9, 13), (13, 9, 8, 14), (14, 8, 7, 15), (15, 7, 6, 32), (32, 6, 5, 28), (28, 5, 3, 11), (47, 12, 39, 49), (49, 39, 43, 50), (50, 43, 27, 51), (51, 27, 26, 52), (52, 26, 25, 53), (53, 25, 11, 48), (54, 10, 16, 56), (56, 16, 20, 57), (57, 20, 38, 58), (58, 38, 37, 59), (59, 37, 36, 60), (60, 36, 12, 55), (4, 10, 54, 1)])
me_plane.polygons.foreach_set('use_smooth', [True] * 48)
_uv = me_plane.uv_layers.new(name='UVMap')
_uv.uv.foreach_set('vector', [0.2221, 1.0, 1.0, 1.0, 1.0, 1.0, 0.2221, 1.0, 0.2221, 0.0, 1.0, 0.0, 1.0, 0.7779, 0.2221, 0.7779, 0.0, 0.7779, 0.0, 0.7779, 0.0, 0.8371, 0.0, 0.8353, 0.0, 0.7779, 0.0, 0.7779, 0.0, 0.8362, 0.0, 0.8371, 0.0, 0.7779, 0.0, 0.7779, 0.0, 0.835, 0.0, 0.8362, 0.0, 0.8353, 0.0, 0.8371, 0.0, 0.8893, 0.0, 0.8889, 0.0, 0.8371, 0.0, 0.8362, 0.0, 0.8837, 0.0, 0.8893, 0.0, 0.8362, 0.0, 0.835, 0.0, 0.879, 0.0, 0.8837, 0.0, 0.8889, 0.0, 0.8893, 0.0, 1.0, 0.0, 1.0, 0.0, 0.8893, 0.0, 0.8837, 0.0, 1.0, 0.0, 1.0, 0.0, 0.8837, 0.0, 0.879, 0.0313, 0.9687, 0.0, 1.0, 0.2221, 0.7779, 0.2221, 0.8353, 0.1629, 0.8376, 0.1647, 0.7779, 0.2221, 0.8353, 0.2221, 0.8889, 0.1638, 0.8893, 0.1629, 0.8376, 0.2221, 0.8889, 0.2221, 1.0, 0.165, 1.0, 0.1638, 0.8893, 0.1647, 0.7779, 0.1629, 0.8376, 0.1107, 0.8365, 0.1111, 0.7779, 0.1629, 0.8376, 0.1638, 0.8893, 0.1163, 0.8837, 0.1107, 0.8365, 0.1638, 0.8893, 0.165, 1.0, 0.121, 1.0, 0.1163, 0.8837, 0.1111, 0.7779, 0.1107, 0.8365, 0.0, 0.835, 0.0, 0.7779, 0.1107, 0.8365, 0.1163, 0.8837, 0.0, 0.879, 0.0, 0.835, 0.1163, 0.8837, 0.121, 1.0, 0.0313, 0.9687, 0.0, 0.879, 0.2221, 1.0, 0.1647, 1.0, 0.1624, 1.0, 0.2221, 1.0, 0.1647, 1.0, 0.1111, 1.0, 0.1107, 1.0, 0.1624, 1.0, 0.1111, 1.0, 0.0, 1.0, 0.0, 1.0, 0.1107, 1.0, 0.2221, 1.0, 0.1624, 1.0, 0.1635, 1.0, 0.2221, 1.0, 0.1624, 1.0, 0.1107, 1.0, 0.1163, 1.0, 0.1635, 1.0, 0.1107, 1.0, 0.0, 1.0, 0.0, 1.0, 0.1163, 1.0, 0.2221, 1.0, 0.1635, 1.0, 0.165, 1.0, 0.2221, 1.0, 0.1635, 1.0, 0.1163, 1.0, 0.121, 1.0, 0.165, 1.0, 0.1163, 1.0, 0.0, 1.0, 0.0313, 0.9687, 0.121, 1.0, 0.0, 0.7779, 0.0, 0.0, 0.0, 0.0, 0.0, 0.7779, 0.0, 0.7779, 0.0, 0.0, 0.0, 0.0, 0.0, 0.7779, 0.0, 0.7779, 0.0, 0.0, 0.0, 0.0, 0.0, 0.7779, 0.0, 0.7779, 0.0, 0.0, 0.1111, 0.0, 0.1111, 0.7779, 0.1111, 0.7779, 0.1111, 0.0, 0.1646, 0.0, 0.1647, 0.7779, 0.1647, 0.7779, 0.1646, 0.0, 0.2221, 0.0, 0.2221, 0.7779, 1.0, 1.0, 0.2221, 1.0, 0.2221, 1.0, 1.0, 1.0, 1.0, 1.0, 0.2221, 1.0, 0.2221, 1.0, 1.0, 1.0, 1.0, 1.0, 0.2221, 1.0, 0.2221, 1.0, 1.0, 1.0, 1.0, 1.0, 0.2221, 1.0, 0.2221, 0.8889, 1.0, 0.8889, 1.0, 0.8889, 0.2221, 0.8889, 0.2221, 0.8353, 1.0, 0.8354, 1.0, 0.8354, 0.2221, 0.8353, 0.2221, 0.7779, 1.0, 0.7779, 0.0, 0.7779, 0.0, 0.7779, 0.0, 0.8353, 0.0, 0.8354, 0.0, 0.8354, 0.0, 0.8353, 0.0, 0.8889, 0.0, 0.8889, 0.0, 0.8889, 0.0, 0.8889, 0.0, 1.0, 0.0, 1.0, 0.0, 1.0, 0.0, 1.0, 0.1111, 1.0, 0.1111, 1.0, 0.1111, 1.0, 0.1111, 1.0, 0.1647, 1.0, 0.1646, 1.0, 0.1646, 1.0, 0.1647, 1.0, 0.2221, 1.0, 0.2221, 1.0, 0.0, 0.0, 0.0, 0.7779, 0.0, 0.7779, 0.0, 0.0])
me_plane.materials.append(mat_backdrop)
me_plane.use_remesh_fix_poles = True
me_plane.use_remesh_preserve_attributes = False
me_plane.use_mirror_vertex_groups = False
me_plane.update()
arm_armature = bpy.data.armatures.new('Armature')  # bones are not reproduced

# ---- objects
ob_hand = bpy.data.objects.new('Hand', me_cube)
ob_light = bpy.data.objects.new('Light', light_light)
ob_camera = bpy.data.objects.new('Camera', cam_camera)
ob_sleeve = bpy.data.objects.new('Sleeve', me_cube_001)
ob_armature = bpy.data.objects.new('Armature', arm_armature)
ob_light_001 = bpy.data.objects.new('Light.001', light_light_001)
ob_light_002 = bpy.data.objects.new('Light.002', light_light_002)
ob_plane = bpy.data.objects.new('Plane', me_plane)

# ---- transforms, parenting, visibility, modifiers, constraints
ob_hand.parent = ob_armature
ob_hand.location = (0.0, 0.0, 0.0)
ob_hand.lock_rotations_4d = False
ob_hand.empty_display_type = 'ARROWS'
ob_hand.lineart.crease_threshold = 0.0
_vg = ob_hand.vertex_groups.new(name='Bone')
for _i, _w in zip([0, 1, 2, 3, 4, 5, 6, 7, 19, 62, 63, 64, 65, 66, 67, 68, 69, 105, 113, 114, 116, 132, 138, 140, 145, 165, 166, 167, 168, 169, 170, 171, 172, 173, 174, 175, 176, 177, 178, 179, 180, 181, 182, 183, 184, 311, 312, 313, 314, 315, 316, 317, 319, 320, 321, 336, 337, 338, 339, 340, 341, 342], [0.9999, 0.9999, 0.9999, 0.9999, 0.06731, 0.108, 0.06688, 0.1103, 0.04524, 0.9988, 0.9988, 0.9988, 0.9988, 0.97, 0.9688, 0.9691, 0.9686, 0.1847, 0.1905, 0.1676, 0.1634, 1.0, 1.0, 1.0, 1.0, 0.9998, 0.9988, 0.9998, 0.9988, 0.9998, 0.9988, 0.9998, 0.9988, 0.9935, 0.9702, 0.9933, 0.9675, 0.9933, 0.9695, 0.9932, 0.9682, 0.8569, 0.8518, 0.8526, 0.8504, 0.9935, 0.9998, 0.9932, 0.9998, 0.9934, 0.9931, 0.9998, 0.001793, 0.006671, 0.9998, 0.0125, 1.0, 0.014, 0.8564, 0.843, 0.8539, 0.8457]): _vg.add([_i], _w, 'REPLACE')
_vg = ob_hand.vertex_groups.new(name='Bone.001')
for _i, _w in zip([4, 5, 6, 7, 19, 105, 114, 116, 182, 184, 319, 320, 339, 341], [0.06656, 0.07207, 0.06565, 0.07406, 0.04524, 0.003874, 0.4864, 0.4962, 0.01333, 0.01745, 0.05525, 0.05599, 0.07855, 0.07646]): _vg.add([_i], _w, 'REPLACE')
_vg = ob_hand.vertex_groups.new(name='Bone.002')
for _i, _w in zip([4, 6, 7, 8, 9, 10, 11, 13, 19, 86, 89, 105, 107, 108, 109, 111, 114, 116, 117, 118, 120, 122, 123, 124, 126, 181, 184, 257, 258, 259, 261, 263, 264, 265, 318, 319, 320, 328, 329, 338, 341, 342, 379, 380, 381, 382], [0.7496, 0.01161, 0.7269, 0.7862, 0.8615, 0.09486, 0.1049, 0.03153, 0.04524, 0.04859, 0.0118, 0.7482, 0.9074, 0.8856, 0.8643, 0.7721, 0.13, 0.1224, 0.0583, 0.2795, 0.09685, 0.06959, 0.68, 0.09867, 0.6412, 0.09844, 0.09487, 0.1887, 0.0219, 0.134, 0.03895, 0.07632, 0.01965, 0.05295, 0.06596, 0.07236, 0.2267, 0.7765, 0.7481, 0.9136, 0.01979, 0.129, 0.1694, 0.08862, 0.01248, 0.1824]): _vg.add([_i], _w, 'REPLACE')
_vg = ob_hand.vertex_groups.new(name='Bone.018')
for _i, _w in zip([8, 9, 10, 11, 19, 42, 44, 45, 86, 87, 88, 89, 109, 111, 117, 124, 126, 188, 193, 194, 196, 257, 258, 259, 260, 261, 262, 263, 264, 265, 266, 267, 268, 269, 270, 272, 328, 329, 346, 379, 380, 381, 382, 383, 384, 385, 386, 387], [0.1515, 0.1082, 0.2465, 0.2331, 0.04524, 0.06453, 0.01717, 0.07641, 0.7186, 0.842, 0.7733, 0.622, 0.1051, 0.1436, 0.04591, 0.05598, 0.2061, 0.01326, 0.0102, 0.06015, 0.07781, 0.7282, 0.7777, 0.8348, 0.8856, 0.6811, 0.6412, 0.5653, 0.3054, 0.6651, 0.2096, 0.121, 0.1483, 0.2174, 0.05933, 0.01868, 0.0553, 0.01601, 0.01138, 0.7845, 0.8688, 0.5252, 0.6562, 0.1742, 0.08671, 0.1938, 0.2224, 0.07671]): _vg.add([_i], _w, 'REPLACE')
_vg = ob_hand.vertex_groups.new(name='Bone.019')
for _i, _w in zip([11, 19, 22, 25, 42, 43, 44, 45, 70, 72, 73, 86, 87, 88, 89, 125, 129, 185, 186, 187, 188, 190, 191, 192, 193, 194, 195, 196, 197, 199, 200, 257, 258, 260, 261, 262, 263, 264, 265, 266, 267, 268, 269, 343, 344, 345, 346, 347, 349, 350, 379, 381, 382, 383, 384, 385, 386], [0.009133, 0.04524, 0.01695, 0.03675, 0.6048, 0.5123, 0.7728, 0.6328, 0.09688, 0.06484, 0.1224, 0.1857, 0.1222, 0.1506, 0.213, 0.008969, 0.02421, 0.2255, 0.0546, 0.08453, 0.4906, 0.1992, 0.8582, 0.1041, 0.2642, 0.6834, 0.1193, 0.6173, 0.04968, 0.006689, 0.06525, 0.03643, 0.1571, 0.0924, 0.03377, 0.2012, 0.07383, 0.03154, 0.2051, 0.6631, 0.8038, 0.7977, 0.6463, 0.1507, 0.09901, 0.249, 0.257, 0.0005834, 0.05172, 0.06342, 0.007278, 0.0738, 0.06113, 0.7055, 0.891, 0.6979, 0.6419]): _vg.add([_i], _w, 'REPLACE')
_vg = ob_hand.vertex_groups.new(name='Bone.020')
for _i, _w in zip([19, 22, 23, 24, 25, 42, 43, 44, 45, 70, 71, 72, 73, 86, 89, 106, 112, 125, 129, 185, 186, 187, 188, 189, 190, 191, 192, 193, 194, 195, 196, 197, 198, 199, 200, 265, 266, 267, 268, 269, 323, 343, 344, 345, 346, 347, 348, 349, 350, 383, 385, 386], [0.04524, 0.9625, 0.9944, 0.9793, 0.9513, 0.3235, 0.4762, 0.1895, 0.2766, 0.8917, 0.9823, 0.9307, 0.8619, 0.007833, 0.009295, 0.9823, 0.9941, 0.9672, 0.9583, 0.748, 0.9406, 0.9128, 0.4754, 0.9831, 0.7894, 0.131, 0.8849, 0.7004, 0.2453, 0.8649, 0.2932, 0.9442, 0.9945, 0.9693, 0.9266, 0.01334, 0.1061, 0.07096, 0.0274, 0.093, 0.9819, 0.8375, 0.899, 0.7253, 0.7076, 0.9722, 0.9951, 0.9427, 0.9284, 0.1094, 0.07055, 0.1023]): _vg.add([_i], _w, 'REPLACE')
_vg = ob_hand.vertex_groups.new(name='Bone.003')
for _i, _w in zip([4, 6, 7, 8, 10, 11, 12, 13, 14, 19, 88, 89, 90, 107, 108, 111, 114, 116, 117, 118, 119, 120, 121, 122, 123, 124, 126, 261, 262, 263, 264, 265, 270, 272, 318, 319, 320, 328, 329, 334, 381, 382, 387, 388, 390], [0.04862, 0.02528, 0.04099, 0.009711, 0.4838, 0.4311, 0.125, 0.0804, 0.05988, 0.04524, 0.02718, 0.06723, 0.00272, 0.03037, 0.01469, 0.06676, 0.06246, 0.001304, 0.6721, 0.634, 0.07635, 0.5917, 0.03173, 0.142, 0.1491, 0.5783, 0.08754, 0.1659, 0.07026, 0.1819, 0.3262, 0.009092, 0.1136, 0.08671, 0.7116, 0.1557, 0.4691, 0.1015, 0.1935, 0.05115, 0.2011, 0.06056, 0.09524, 0.05002, 0.1013]): _vg.add([_i], _w, 'REPLACE')
_vg = ob_hand.vertex_groups.new(name='Bone.015')
for _i, _w in zip([10, 11, 12, 13, 19, 46, 48, 49, 89, 90, 91, 92, 93, 117, 119, 124, 204, 210, 212, 261, 262, 263, 264, 270, 271, 272, 273, 274, 275, 276, 277, 278, 279, 280, 281, 282, 283, 285, 318, 381, 387, 388, 389, 390, 391, 392, 393, 394, 395], [0.1401, 0.1386, 0.6202, 0.0739, 0.04524, 0.05746, 0.009198, 0.0642, 0.008198, 0.7495, 0.852, 0.7857, 0.7073, 0.1738, 0.1202, 0.1012, 0.02831, 0.04988, 0.0662, 0.05734, 0.04271, 0.069, 0.2654, 0.7254, 0.7991, 0.8354, 0.8601, 0.8454, 0.7032, 0.7385, 0.3788, 0.7238, 0.2034, 0.1253, 0.1581, 0.2195, 0.0535, 0.06504, 0.02383, 0.146, 0.7643, 0.895, 0.6605, 0.7393, 0.1688, 0.1112, 0.1963, 0.2195, 0.08628]): _vg.add([_i], _w, 'REPLACE')
_vg = ob_hand.vertex_groups.new(name='Bone.016')
for _i, _w in zip([19, 46, 47, 48, 49, 74, 77, 90, 91, 92, 93, 201, 202, 203, 204, 206, 207, 208, 209, 210, 211, 212, 270, 271, 273, 274, 275, 276, 277, 278, 279, 280, 281, 282, 351, 352, 353, 354, 358, 387, 389, 390, 391, 392, 393, 394], [0.04524, 0.7235, 0.8528, 0.8198, 0.7077, 0.06508, 0.06478, 0.1797, 0.1228, 0.1728, 0.2092, 0.2144, 0.04238, 0.1243, 0.7797, 0.131, 0.8861, 0.0437, 0.2123, 0.7497, 0.07076, 0.701, 0.02764, 0.152, 0.1214, 0.02097, 0.2049, 0.05039, 0.004789, 0.1987, 0.7249, 0.8505, 0.8033, 0.6966, 0.1829, 0.07946, 0.183, 0.2213, 0.00228, 0.01069, 0.05536, 0.04112, 0.7837, 0.8711, 0.7341, 0.6968]): _vg.add([_i], _w, 'REPLACE')
_vg = ob_hand.vertex_groups.new(name='Bone.017')
for _i, _w in zip([19, 26, 27, 28, 29, 46, 47, 48, 49, 74, 75, 76, 77, 149, 150, 151, 152, 201, 202, 203, 204, 205, 206, 207, 208, 209, 210, 211, 212, 213, 214, 215, 216, 279, 281, 282, 327, 351, 352, 353, 354, 355, 356, 357, 358, 391, 393, 394], [0.04524, 0.9859, 0.9964, 0.9961, 0.986, 0.2148, 0.1263, 0.1487, 0.2223, 0.9296, 0.9785, 0.9762, 0.9294, 0.9867, 0.9923, 0.9982, 0.9922, 0.768, 0.9509, 0.8719, 0.1789, 0.9926, 0.8632, 0.09947, 0.9496, 0.768, 0.1958, 0.9228, 0.2273, 0.9745, 0.9945, 0.9941, 0.9745, 0.05663, 0.01022, 0.06373, 0.9944, 0.8067, 0.9188, 0.8035, 0.7575, 0.9841, 0.9992, 0.9838, 0.9716, 0.02716, 0.05023, 0.06539]): _vg.add([_i], _w, 'REPLACE')
_vg = ob_hand.vertex_groups.new(name='Bone.004')
for _i, _w in zip([4, 5, 6, 11, 12, 13, 14, 15, 18, 19, 93, 100, 103, 104, 116, 117, 118, 119, 120, 121, 122, 123, 124, 127, 128, 131, 134, 136, 137, 142, 143, 147, 148, 274, 275, 276, 277, 283, 285, 287, 289, 297, 298, 299, 300, 301, 318, 319, 320, 324, 328, 330, 331, 332, 334, 335, 389, 390, 395, 396, 398, 404, 405], [0.02255, 0.02358, 0.001082, 0.03738, 0.1663, 0.6762, 0.6629, 0.4853, 0.223, 0.04524, 0.01907, 0.03083, 0.01885, 0.1164, 0.05879, 0.006387, 0.04502, 0.6717, 0.1828, 0.1429, 0.4301, 0.06845, 0.1292, 0.1661, 0.03019, 0.05563, 0.2857, 0.7006, 0.1284, 0.07058, 0.08151, 0.08922, 0.2212, 0.04654, 0.01248, 0.1226, 0.2619, 0.08586, 0.03606, 0.02495, 0.06567, 0.0001127, 0.0003147, 0.1281, 0.01038, 0.05224, 0.1318, 0.4574, 0.0866, 0.009645, 0.0142, 0.01678, 0.2281, 0.04419, 0.2436, 0.1123, 0.1107, 0.05478, 0.08048, 0.05316, 0.08772, 0.05936, 0.09931]): _vg.add([_i], _w, 'REPLACE')
_vg = ob_hand.vertex_groups.new(name='Bone.012')
for _i, _w in zip([12, 13, 14, 15, 18, 19, 94, 95, 96, 97, 104, 119, 127, 134, 136, 137, 148, 274, 275, 276, 277, 283, 284, 285, 286, 287, 288, 289, 290, 291, 292, 293, 294, 299, 301, 331, 389, 395, 396, 397, 398, 399, 401, 402, 405], [0.05863, 0.05079, 0.05091, 0.1034, 0.06538, 0.04524, 0.168, 0.1282, 0.1295, 0.1825, 0.05803, 0.08157, 0.1604, 0.08295, 0.09745, 0.6291, 0.09452, 0.02105, 0.0194, 0.03066, 0.2469, 0.7095, 0.1482, 0.7534, 0.1113, 0.8164, 0.1693, 0.7341, 0.1794, 0.04836, 0.001548, 7.025e-05, 0.05341, 0.03198, 0.008319, 0.2903, 0.1307, 0.6638, 0.8109, 0.7862, 0.7373, 0.02593, 0.0339, 0.05475, 0.08482]): _vg.add([_i], _w, 'REPLACE')
_vg = ob_hand.vertex_groups.new(name='Bone.013')
for _i, _w in zip([19, 50, 51, 52, 53, 94, 95, 96, 97, 137, 217, 219, 220, 223, 225, 226, 228, 277, 283, 284, 285, 286, 287, 288, 289, 290, 291, 292, 293, 294, 359, 361, 362, 389, 395, 396, 397, 398, 399, 400, 401, 402], [0.04524, 0.222, 0.1513, 0.1329, 0.218, 0.739, 0.8183, 0.8291, 0.7327, 0.04397, 0.06506, 0.004525, 0.1965, 0.1036, 0.06222, 0.1855, 0.2278, 0.05077, 0.1202, 0.77, 0.1172, 0.8528, 0.1105, 0.7714, 0.1417, 0.7284, 0.7207, 0.806, 0.8179, 0.7192, 0.04901, 0.03682, 0.06916, 0.003784, 0.1476, 0.1003, 0.1578, 0.1243, 0.756, 0.8467, 0.7603, 0.7094]): _vg.add([_i], _w, 'REPLACE')
_vg = ob_hand.vertex_groups.new(name='Bone.014')
for _i, _w in zip([19, 30, 31, 32, 33, 50, 51, 52, 53, 78, 79, 80, 81, 94, 95, 96, 97, 153, 154, 155, 156, 217, 218, 219, 220, 221, 222, 223, 224, 225, 226, 227, 228, 229, 230, 231, 232, 284, 288, 290, 291, 292, 293, 294, 326, 359, 360, 361, 362, 363, 364, 365, 366, 399, 400, 401, 402], [0.04524, 0.9958, 0.9987, 0.9989, 0.9961, 0.7603, 0.8424, 0.862, 0.7643, 0.9792, 0.9943, 0.9963, 0.9805, 0.05548, 0.01281, 0.01104, 0.05835, 0.9961, 0.9979, 0.9992, 0.9975, 0.9299, 0.986, 0.9714, 0.7911, 0.9989, 0.979, 0.8935, 0.9884, 0.9329, 0.803, 0.9772, 0.7525, 0.9925, 0.9983, 0.9989, 0.9931, 0.03957, 0.04339, 0.06012, 0.2196, 0.1635, 0.1549, 0.2198, 0.9982, 0.9473, 0.989, 0.9538, 0.9251, 0.9953, 0.9997, 0.9962, 0.9918, 0.1972, 0.1333, 0.1939, 0.2261]): _vg.add([_i], _w, 'REPLACE')
_vg = ob_hand.vertex_groups.new(name='Bone.005')
for _i, _w in zip([5, 13, 14, 15, 16, 17, 18, 19, 99, 100, 102, 103, 104, 110, 115, 120, 121, 122, 127, 128, 130, 131, 134, 135, 136, 137, 139, 141, 142, 143, 146, 147, 148, 295, 296, 297, 298, 299, 301, 309, 319, 320, 324, 330, 331, 332, 333, 334, 335, 403, 404, 405, 406, 413], [0.0192, 0.03221, 0.1026, 0.1455, 0.1557, 0.2237, 0.1568, 0.04524, 0.03488, 0.02386, 0.1848, 0.2163, 0.1293, 0.1903, 0.07651, 0.03997, 0.5486, 0.1994, 0.07818, 0.3502, 0.01167, 0.6935, 0.1627, 0.4792, 0.07761, 0.04376, 0.08755, 0.02494, 0.5701, 0.5732, 0.1568, 0.2833, 0.2546, 0.07108, 0.007277, 0.1209, 0.04947, 0.1014, 0.05439, 0.04784, 0.1403, 0.05489, 0.2221, 0.1726, 0.08346, 0.1736, 0.339, 0.5595, 0.45, 0.09361, 0.1513, 0.05389, 0.007343, 0.02742]): _vg.add([_i], _w, 'REPLACE')
_vg = ob_hand.vertex_groups.new(name='Bone.009')
for _i, _w in zip([14, 15, 16, 17, 18, 19, 55, 56, 98, 99, 100, 101, 102, 103, 104, 110, 115, 127, 128, 131, 134, 135, 136, 137, 142, 146, 147, 148, 236, 239, 242, 295, 296, 297, 298, 299, 300, 301, 302, 303, 304, 305, 306, 331, 332, 333, 334, 335, 403, 404, 405, 406, 407, 408, 409, 410], [0.08276, 0.2201, 0.07618, 0.1085, 0.4871, 0.04524, 0.06948, 0.06904, 0.8252, 0.6971, 0.6621, 0.8181, 0.7013, 0.5595, 0.6549, 0.6055, 0.8667, 0.5338, 0.2885, 0.1388, 0.4093, 0.2935, 0.05284, 0.1282, 0.1598, 0.1038, 0.531, 0.3792, 0.0503, 0.07554, 0.04952, 0.849, 0.7528, 0.7088, 0.6652, 0.6322, 0.7151, 0.8177, 0.89, 0.1337, 0.221, 0.2186, 0.128, 0.3407, 0.7312, 0.2762, 0.001392, 0.3328, 0.7687, 0.6659, 0.6824, 0.9283, 0.1918, 0.2274, 0.1893, 0.06943]): _vg.add([_i], _w, 'REPLACE')
_vg = ob_hand.vertex_groups.new(name='Bone.010')
for _i, _w in zip([18, 19, 35, 36, 54, 55, 56, 57, 82, 83, 84, 85, 98, 99, 100, 101, 103, 110, 127, 134, 147, 158, 159, 160, 233, 234, 235, 236, 237, 238, 239, 240, 241, 242, 244, 246, 247, 295, 296, 297, 298, 299, 300, 301, 302, 303, 304, 305, 306, 335, 367, 368, 369, 370, 371, 372, 373, 403, 404, 405, 407, 408, 409, 410], [0.04131, 0.04524, 0.03695, 0.03241, 0.8565, 0.7729, 0.7501, 0.8615, 0.03881, 0.1776, 0.1568, 0.02723, 0.1455, 0.2131, 0.2236, 0.145, 0.02123, 0.001215, 0.02542, 0.02422, 0.03813, 0.002295, 0.03017, 0.007554, 0.1717, 0.1291, 0.5559, 0.8042, 0.1612, 0.453, 0.7326, 0.1193, 0.163, 0.7954, 0.947, 0.07154, 0.0659, 0.02339, 0.1863, 0.07047, 0.2256, 0.07868, 0.1986, 0.02164, 0.09956, 0.8417, 0.7081, 0.699, 0.8465, 0.003433, 0.447, 0.3906, 0.4276, 0.01125, 0.04912, 0.07175, 0.03998, 0.05461, 0.08068, 0.06332, 0.7586, 0.6864, 0.7521, 0.9239]): _vg.add([_i], _w, 'REPLACE')
_vg = ob_hand.vertex_groups.new(name='Bone.011')
for _i, _w in zip([19, 34, 35, 36, 37, 54, 55, 56, 57, 82, 83, 84, 85, 157, 158, 159, 160, 233, 234, 235, 236, 237, 238, 239, 240, 241, 242, 243, 244, 245, 246, 247, 248, 304, 305, 325, 367, 368, 369, 370, 371, 372, 373, 374, 407, 408, 409], [0.04524, 0.9795, 0.9546, 0.957, 0.9855, 0.1188, 0.15, 0.1719, 0.1154, 0.9543, 0.8147, 0.8363, 0.9603, 0.9896, 0.9728, 0.9581, 0.9701, 0.8236, 0.8667, 0.4209, 0.1413, 0.83, 0.5276, 0.1823, 0.8768, 0.8327, 0.1494, 0.9985, 0.04598, 0.9802, 0.9254, 0.9312, 0.9842, 0.04371, 0.05263, 0.9772, 0.5412, 0.5831, 0.5611, 0.969, 0.9486, 0.9248, 0.9534, 0.9997, 0.02047, 0.05631, 0.02688]): _vg.add([_i], _w, 'REPLACE')
_vg = ob_hand.vertex_groups.new(name='Bone.006')
for _i, _w in zip([5, 6, 16, 17, 19, 20, 21, 59, 60, 102, 103, 110, 113, 114, 116, 121, 122, 128, 130, 131, 133, 135, 139, 141, 142, 143, 144, 146, 182, 183, 251, 253, 297, 307, 308, 309, 310, 319, 320, 324, 330, 333, 334, 335, 336, 339, 340, 403, 411, 412, 413], [0.7115, 0.7539, 0.5108, 0.4154, 0.04524, 0.7296, 0.677, 0.03769, 0.01864, 0.05464, 0.09156, 0.1001, 0.7421, 0.1281, 0.1112, 0.1807, 0.09291, 0.1874, 0.883, 0.07364, 0.1415, 0.1337, 0.289, 0.846, 0.112, 0.219, 0.7828, 0.431, 0.09468, 0.1038, 0.02204, 0.02307, 0.03065, 0.1007, 0.165, 0.1218, 0.0545, 0.08555, 0.07229, 0.555, 0.6432, 0.218, 0.03799, 0.0103, 0.8996, 0.01485, 0.1321, 0.03528, 0.1585, 0.1066, 0.1041]): _vg.add([_i], _w, 'REPLACE')
_vg = ob_hand.vertex_groups.new(name='Bone.007')
for _i, _w in zip([16, 17, 19, 20, 21, 39, 40, 58, 59, 60, 61, 102, 103, 110, 121, 128, 130, 133, 135, 139, 141, 142, 143, 144, 146, 162, 163, 164, 249, 250, 251, 252, 253, 255, 307, 308, 309, 310, 324, 330, 333, 336, 375, 376, 377, 411, 412, 413, 414], [0.2277, 0.1954, 0.04524, 0.2343, 0.2338, 0.03137, 0.03121, 0.112, 0.1893, 0.1885, 0.09032, 0.0003456, 0.03454, 0.05144, 0.001628, 0.08736, 0.0247, 0.8176, 0.06028, 0.5373, 0.05273, 0.03464, 0.04354, 0.1656, 0.2481, 0.003215, 0.02693, 0.005019, 0.005402, 0.06955, 0.1634, 0.06902, 0.2022, 0.1564, 0.7815, 0.632, 0.6243, 0.8264, 0.1395, 0.1187, 0.1162, 0.008005, 0.05251, 0.07469, 0.04829, 0.6718, 0.6714, 0.6768, 0.9447]): _vg.add([_i], _w, 'REPLACE')
_vg = ob_hand.vertex_groups.new(name='Bone.008')
for _i, _w in zip([17, 19, 21, 38, 39, 40, 41, 58, 59, 60, 61, 139, 144, 146, 161, 162, 163, 164, 249, 250, 251, 252, 253, 254, 255, 256, 307, 308, 309, 310, 322, 375, 376, 377, 378, 411, 412, 413, 414], [0.0131, 0.04524, 0.03999, 0.9772, 0.9494, 0.9493, 0.9807, 0.8698, 0.7615, 0.7594, 0.8985, 0.04851, 0.007488, 0.04389, 0.9868, 0.967, 0.9522, 0.966, 0.9669, 0.9132, 0.798, 0.9132, 0.7518, 0.9751, 0.8064, 0.9823, 0.1142, 0.1884, 0.175, 0.09167, 0.973, 0.9351, 0.9074, 0.9392, 0.9994, 0.1622, 0.1921, 0.1529, 0.02944]): _vg.add([_i], _w, 'REPLACE')
_m = ob_hand.modifiers.new('Subdivision', 'SUBSURF')
_m.uv_smooth = 'PRESERVE_CORNERS'
_m = ob_hand.modifiers.new('Armature', 'ARMATURE')
_m.object = ob_armature
ob_light.location = (3.992, 1.311, 3.735)
ob_light.rotation_euler = (0.6503, 0.05522, 1.866)
ob_light.lock_rotations_4d = False
ob_light.empty_display_type = 'ARROWS'
ob_light.color = (0.0, 0.0, 0.0, 0.0)
ob_light.lineart.crease_threshold = 0.0
ob_camera.location = (0.5001, -8.127, 6.659)
ob_camera.rotation_euler = (1.354, 1.711e-07, 0.04887)
ob_camera.lock_rotations_4d = False
ob_camera.empty_display_type = 'ARROWS'
ob_camera.color = (0.0, 0.0, 0.0, 0.0)
ob_camera.display_type = 'WIRE'
ob_camera.lineart.crease_threshold = 0.0
ob_sleeve.parent = ob_armature
ob_sleeve.location = (0.0, 0.0, 0.0)
ob_sleeve.lock_rotations_4d = False
ob_sleeve.empty_display_type = 'ARROWS'
ob_sleeve.lineart.crease_threshold = 0.0
_vg = ob_sleeve.vertex_groups.new(name='Bone')
for _i, _w in zip([0, 1, 2, 3, 4, 5, 6, 7, 8, 9, 10, 11, 12, 13, 14, 15, 16, 17, 18, 19, 20, 21, 22, 23, 24, 25, 26, 27, 28, 29, 30, 31, 32, 33, 34, 35, 36, 37, 38, 39, 40, 41, 42, 43, 44, 45, 46, 47, 48, 49, 50, 51, 52, 53, 54, 55, 56], [0.9999, 0.9999, 0.9999, 0.9999, 0.3664, 0.3588, 0.364, 0.3675, 0.9989, 0.9989, 0.9989, 0.9989, 0.971, 0.9711, 0.9709, 0.9709, 0.3717, 0.366, 0.3507, 0.3462, 1.0, 1.0, 1.0, 1.0, 0.9998, 0.9989, 0.9998, 0.9989, 0.9998, 0.9989, 0.9998, 0.9989, 0.9938, 0.9718, 0.9938, 0.9713, 0.9937, 0.9717, 0.9937, 0.9711, 0.8607, 0.8618, 0.8607, 0.861, 0.9939, 0.9998, 0.9938, 0.9998, 0.9939, 0.9938, 0.9998, 0.9998, 1.0, 0.8643, 0.8624, 0.8641, 0.8617]): _vg.add([_i], _w, 'REPLACE')
_vg = ob_sleeve.vertex_groups.new(name='Bone.001')
for _i, _w in zip([4, 5, 6, 7, 12, 13, 14, 15, 16, 17, 18, 19, 33, 35, 37, 39, 40, 41, 42, 43, 53, 54, 55, 56], [0.6336, 0.6412, 0.636, 0.6325, 0.008044, 0.007707, 0.008108, 0.008122, 0.6283, 0.634, 0.6493, 0.6538, 0.00635, 0.007446, 0.006633, 0.007744, 0.1393, 0.1382, 0.1393, 0.139, 0.1357, 0.1376, 0.1359, 0.1383]): _vg.add([_i], _w, 'REPLACE')
_vg = ob_sleeve.vertex_groups.new(name='Bone.002')
_vg = ob_sleeve.vertex_groups.new(name='Bone.018')
_vg = ob_sleeve.vertex_groups.new(name='Bone.019')
_vg = ob_sleeve.vertex_groups.new(name='Bone.020')
_vg = ob_sleeve.vertex_groups.new(name='Bone.003')
_vg = ob_sleeve.vertex_groups.new(name='Bone.015')
_vg = ob_sleeve.vertex_groups.new(name='Bone.016')
_vg = ob_sleeve.vertex_groups.new(name='Bone.017')
_vg = ob_sleeve.vertex_groups.new(name='Bone.004')
_vg = ob_sleeve.vertex_groups.new(name='Bone.012')
_vg = ob_sleeve.vertex_groups.new(name='Bone.013')
_vg = ob_sleeve.vertex_groups.new(name='Bone.014')
_vg = ob_sleeve.vertex_groups.new(name='Bone.005')
_vg = ob_sleeve.vertex_groups.new(name='Bone.009')
_vg = ob_sleeve.vertex_groups.new(name='Bone.010')
_vg = ob_sleeve.vertex_groups.new(name='Bone.011')
_vg = ob_sleeve.vertex_groups.new(name='Bone.006')
_vg = ob_sleeve.vertex_groups.new(name='Bone.007')
_vg = ob_sleeve.vertex_groups.new(name='Bone.008')
_m = ob_sleeve.modifiers.new('Subdivision', 'SUBSURF')
_m.uv_smooth = 'PRESERVE_CORNERS'
_m = ob_sleeve.modifiers.new('Solidify', 'SOLIDIFY')
_m.thickness = 0.2
_m.offset = 0.0
_m = ob_sleeve.modifiers.new('Armature', 'ARMATURE')
_m.object = ob_armature
_m = ob_sleeve.modifiers.new('Auto Smooth', 'NODES')
_m.node_group = ng_auto_smooth
_gi = [s.identifier for s in ng_auto_smooth.interface.items_tree if s.item_type == 'SOCKET' and s.in_out == 'INPUT']
_m[_gi[1]] = 0.5236  # Angle
ob_armature.location = (0.0, 0.0, 0.0)
ob_armature.lineart.crease_threshold = 0.0
ob_light_001.location = (-3.331, 2.41, 4.63)
ob_light_001.rotation_euler = (0.6503, 0.05522, 1.866)
ob_light_001.lock_rotations_4d = False
ob_light_001.empty_display_type = 'ARROWS'
ob_light_001.color = (0.0, 0.0, 0.0, 0.0)
ob_light_001.lineart.crease_threshold = 0.0
ob_light_002.location = (-1.675, -4.677, 7.368)
ob_light_002.rotation_euler = (0.6503, 0.05522, 1.866)
ob_light_002.lock_rotations_4d = False
ob_light_002.empty_display_type = 'ARROWS'
ob_light_002.color = (0.0, 0.0, 0.0, 0.0)
ob_light_002.lineart.crease_threshold = 0.0
ob_plane.location = (0.0, 0.0, 0.0)
ob_plane.scale = (20.0, 20.0, 20.0)
ob_plane.lineart.crease_threshold = 0.0

# ---- collection membership
col_collection.objects.link(ob_hand)
col_collection.objects.link(ob_light)
col_collection.objects.link(ob_camera)
col_collection.objects.link(ob_sleeve)
col_collection.objects.link(ob_armature)
col_collection.objects.link(ob_light_001)
col_collection.objects.link(ob_light_002)
col_collection.objects.link(ob_plane)

# ---- scene / render settings (as saved in the file)
scene.camera = ob_camera
scene.frame_start = 1; scene.frame_end = 60; scene.frame_set(6)
scene.render.engine = 'BLENDER_EEVEE_NEXT'
scene.render.image_settings.file_format = 'FFMPEG'
scene.render.image_settings.color_mode = 'RGB'
scene.render.resolution_x = 1080
scene.cycles.use_denoising = False
scene.cycles.samples = 128
scene.cycles.sampling_pattern = 'TABULATED_SOBOL'
scene.cycles.use_adaptive_sampling = False
scene.cycles.use_light_tree = False
scene.view_settings.view_transform = 'Filmic'
bpy.context.view_layer.update()
